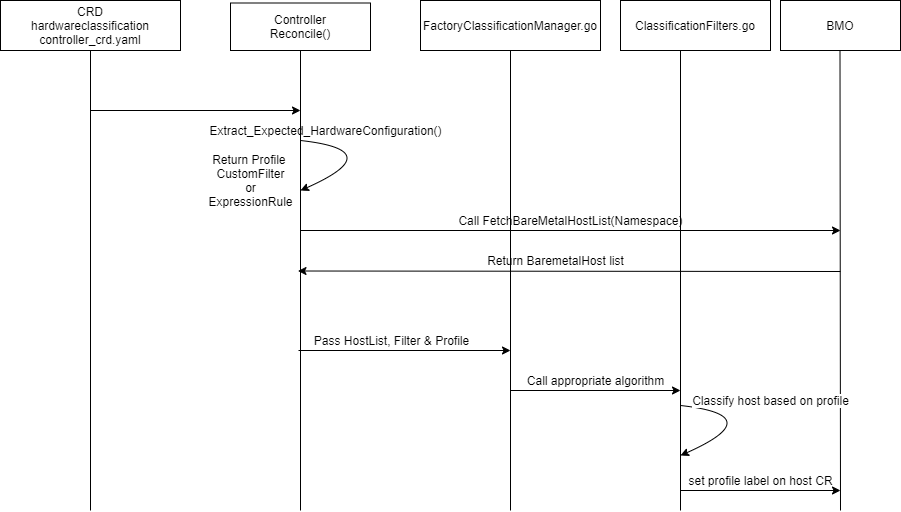

The diagram above was exported from draw.io. Its source (the exported page's mxGraphModel, read from the mxfile embedded in the PNG):
<mxGraphModel dx="782" dy="388" grid="1" gridSize="10" guides="1" tooltips="1" connect="1" arrows="1" fold="1" page="1" pageScale="1" pageWidth="1100" pageHeight="850" background="#ffffff" math="0" shadow="0">
  <root>
    <mxCell id="0" />
    <mxCell id="1" parent="0" />
    <mxCell id="E5Rg1MupVStGASyIqqhV-1" value="CRD&lt;br&gt;hardwareclassification&lt;br&gt;controller_crd.yaml" style="rounded=0;whiteSpace=wrap;html=1;" parent="1" vertex="1">
      <mxGeometry x="80" y="10" width="180" height="50" as="geometry" />
    </mxCell>
    <mxCell id="E5Rg1MupVStGASyIqqhV-4" value="" style="endArrow=none;html=1;entryX=0.5;entryY=1;entryDx=0;entryDy=0;" parent="1" target="E5Rg1MupVStGASyIqqhV-1" edge="1">
      <mxGeometry width="50" height="50" relative="1" as="geometry">
        <mxPoint x="170" y="520" as="sourcePoint" />
        <mxPoint x="160" y="80" as="targetPoint" />
      </mxGeometry>
    </mxCell>
    <mxCell id="E5Rg1MupVStGASyIqqhV-5" value="" style="endArrow=none;html=1;entryX=0.5;entryY=1;entryDx=0;entryDy=0;" parent="1" target="E5Rg1MupVStGASyIqqhV-40" edge="1">
      <mxGeometry width="50" height="50" relative="1" as="geometry">
        <mxPoint x="380" y="520" as="sourcePoint" />
        <mxPoint x="379.5" y="65" as="targetPoint" />
      </mxGeometry>
    </mxCell>
    <mxCell id="E5Rg1MupVStGASyIqqhV-6" value="" style="endArrow=none;html=1;" parent="1" edge="1">
      <mxGeometry width="50" height="50" relative="1" as="geometry">
        <mxPoint x="760" y="520" as="sourcePoint" />
        <mxPoint x="760" y="60" as="targetPoint" />
      </mxGeometry>
    </mxCell>
    <mxCell id="E5Rg1MupVStGASyIqqhV-11" value="" style="endArrow=classic;html=1;" parent="1" edge="1">
      <mxGeometry width="50" height="50" relative="1" as="geometry">
        <mxPoint x="170" y="120" as="sourcePoint" />
        <mxPoint x="380" y="120" as="targetPoint" />
      </mxGeometry>
    </mxCell>
    <mxCell id="E5Rg1MupVStGASyIqqhV-13" value="Call FetchBareMetalHostList(Namespace)" style="text;html=1;align=center;verticalAlign=middle;resizable=0;points=[];;autosize=1;" parent="1" vertex="1">
      <mxGeometry x="530" y="220" width="240" height="20" as="geometry" />
    </mxCell>
    <mxCell id="E5Rg1MupVStGASyIqqhV-19" value="" style="endArrow=classic;html=1;curved=1;" parent="1" edge="1">
      <mxGeometry width="50" height="50" relative="1" as="geometry">
        <mxPoint x="380" y="150" as="sourcePoint" />
        <mxPoint x="380" y="200" as="targetPoint" />
        <Array as="points">
          <mxPoint x="470" y="160" />
        </Array>
      </mxGeometry>
    </mxCell>
    <mxCell id="E5Rg1MupVStGASyIqqhV-20" value="Extract_Expected_HardwareConfiguration()" style="text;html=1;align=center;verticalAlign=middle;resizable=0;points=[];;autosize=1;" parent="1" vertex="1">
      <mxGeometry x="280" y="130" width="250" height="20" as="geometry" />
    </mxCell>
    <mxCell id="E5Rg1MupVStGASyIqqhV-21" value="Return Profile&amp;nbsp;&lt;br&gt;CustomFilter&lt;br&gt;or&lt;br&gt;ExpressionRule" style="text;html=1;align=center;verticalAlign=middle;resizable=0;points=[];;autosize=1;" parent="1" vertex="1">
      <mxGeometry x="280" y="160" width="100" height="60" as="geometry" />
    </mxCell>
    <mxCell id="E5Rg1MupVStGASyIqqhV-40" value="Controller&lt;br&gt;Reconcile()" style="rounded=0;whiteSpace=wrap;html=1;" parent="1" vertex="1">
      <mxGeometry x="310" y="12.5" width="140" height="47.5" as="geometry" />
    </mxCell>
    <mxCell id="E5Rg1MupVStGASyIqqhV-44" value="ClassificationFilters.go" style="rounded=0;whiteSpace=wrap;html=1;" parent="1" vertex="1">
      <mxGeometry x="700" y="10" width="150" height="50" as="geometry" />
    </mxCell>
    <mxCell id="vKhEmeZWIUP2a1akIDiH-1" value="BMO" style="rounded=0;whiteSpace=wrap;html=1;" parent="1" vertex="1">
      <mxGeometry x="860" y="10" width="120" height="50" as="geometry" />
    </mxCell>
    <mxCell id="vKhEmeZWIUP2a1akIDiH-5" value="" style="endArrow=classic;html=1;" parent="1" edge="1">
      <mxGeometry width="50" height="50" relative="1" as="geometry">
        <mxPoint x="380" y="240" as="sourcePoint" />
        <mxPoint x="920" y="240" as="targetPoint" />
      </mxGeometry>
    </mxCell>
    <mxCell id="vKhEmeZWIUP2a1akIDiH-9" value="" style="endArrow=none;html=1;entryX=0.5;entryY=1;entryDx=0;entryDy=0;" parent="1" edge="1">
      <mxGeometry width="50" height="50" relative="1" as="geometry">
        <mxPoint x="920" y="520" as="sourcePoint" />
        <mxPoint x="919.5" y="60" as="targetPoint" />
      </mxGeometry>
    </mxCell>
    <mxCell id="vKhEmeZWIUP2a1akIDiH-12" value="" style="endArrow=classic;html=1;" parent="1" edge="1">
      <mxGeometry width="50" height="50" relative="1" as="geometry">
        <mxPoint x="760" y="500" as="sourcePoint" />
        <mxPoint x="920" y="500" as="targetPoint" />
      </mxGeometry>
    </mxCell>
    <mxCell id="vKhEmeZWIUP2a1akIDiH-13" value="" style="endArrow=classic;html=1;" parent="1" edge="1">
      <mxGeometry width="50" height="50" relative="1" as="geometry">
        <mxPoint x="920" y="281" as="sourcePoint" />
        <mxPoint x="377.5" y="280.5" as="targetPoint" />
      </mxGeometry>
    </mxCell>
    <mxCell id="vKhEmeZWIUP2a1akIDiH-14" value="Return BaremetalHost list" style="text;html=1;align=center;verticalAlign=middle;resizable=0;points=[];autosize=1;" parent="1" vertex="1">
      <mxGeometry x="560" y="260" width="150" height="20" as="geometry" />
    </mxCell>
    <mxCell id="dWq1ehPt5ZzFk8Edfwpa-1" value="FactoryClassificationManager.go" style="rounded=0;whiteSpace=wrap;html=1;" parent="1" vertex="1">
      <mxGeometry x="500" y="10" width="180" height="50" as="geometry" />
    </mxCell>
    <mxCell id="dWq1ehPt5ZzFk8Edfwpa-2" value="" style="endArrow=none;html=1;entryX=0.5;entryY=1;entryDx=0;entryDy=0;" parent="1" target="dWq1ehPt5ZzFk8Edfwpa-1" edge="1">
      <mxGeometry width="50" height="50" relative="1" as="geometry">
        <mxPoint x="590" y="520" as="sourcePoint" />
        <mxPoint x="500" y="360" as="targetPoint" />
      </mxGeometry>
    </mxCell>
    <mxCell id="dWq1ehPt5ZzFk8Edfwpa-3" value="" style="endArrow=classic;html=1;" parent="1" edge="1">
      <mxGeometry width="50" height="50" relative="1" as="geometry">
        <mxPoint x="590" y="400" as="sourcePoint" />
        <mxPoint x="760" y="400" as="targetPoint" />
        <Array as="points" />
      </mxGeometry>
    </mxCell>
    <mxCell id="dWq1ehPt5ZzFk8Edfwpa-10" value="" style="endArrow=classic;html=1;" parent="1" edge="1">
      <mxGeometry width="50" height="50" relative="1" as="geometry">
        <mxPoint x="378" y="360" as="sourcePoint" />
        <mxPoint x="590" y="360" as="targetPoint" />
      </mxGeometry>
    </mxCell>
    <mxCell id="dWq1ehPt5ZzFk8Edfwpa-11" value="Pass HostList, Filter &amp;amp; Profile" style="text;html=1;align=center;verticalAlign=middle;resizable=0;points=[];autosize=1;" parent="1" vertex="1">
      <mxGeometry x="386" y="340" width="170" height="20" as="geometry" />
    </mxCell>
    <mxCell id="J_fVpG3JQHiR8RHznDUs-1" value="Call appropriate algorithm" style="text;html=1;align=center;verticalAlign=middle;resizable=0;points=[];autosize=1;" vertex="1" parent="1">
      <mxGeometry x="600" y="380" width="150" height="20" as="geometry" />
    </mxCell>
    <mxCell id="J_fVpG3JQHiR8RHznDUs-5" value="" style="endArrow=classic;html=1;curved=1;" edge="1" parent="1">
      <mxGeometry width="50" height="50" relative="1" as="geometry">
        <mxPoint x="760" y="415" as="sourcePoint" />
        <mxPoint x="760" y="465" as="targetPoint" />
        <Array as="points">
          <mxPoint x="850" y="425" />
        </Array>
      </mxGeometry>
    </mxCell>
    <mxCell id="J_fVpG3JQHiR8RHznDUs-6" value="Classify host based on profile" style="text;html=1;align=center;verticalAlign=middle;resizable=0;points=[];labelBackgroundColor=#ffffff;" vertex="1" connectable="0" parent="J_fVpG3JQHiR8RHznDUs-5">
      <mxGeometry x="-0.269" relative="1" as="geometry">
        <mxPoint x="21.42" y="-12.62" as="offset" />
      </mxGeometry>
    </mxCell>
    <mxCell id="J_fVpG3JQHiR8RHznDUs-12" value="set profile label on host CR" style="text;html=1;align=center;verticalAlign=middle;resizable=0;points=[];autosize=1;" vertex="1" parent="1">
      <mxGeometry x="760" y="480" width="160" height="20" as="geometry" />
    </mxCell>
  </root>
</mxGraphModel>